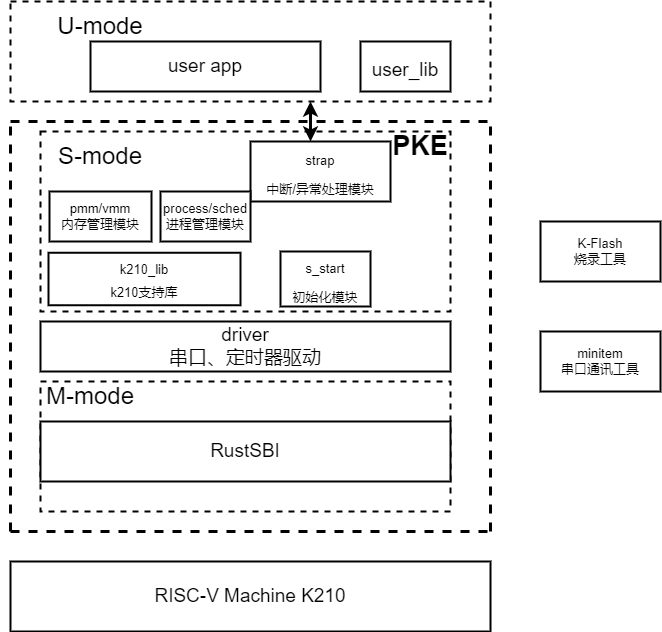

The diagram above was exported from draw.io. Its source (the exported page's mxGraphModel, read from the mxfile embedded in the PNG):
<mxGraphModel dx="1257" dy="732" grid="1" gridSize="10" guides="1" tooltips="1" connect="1" arrows="1" fold="1" page="1" pageScale="1" pageWidth="827" pageHeight="1169" math="0" shadow="0">
  <root>
    <mxCell id="0" />
    <mxCell id="1" parent="0" />
    <mxCell id="7zgWFqieC1nxWu_GfJvW-2" value="" style="rounded=0;whiteSpace=wrap;html=1;dashed=1;strokeWidth=2;perimeterSpacing=0;" parent="1" vertex="1">
      <mxGeometry x="220" y="470" width="410" height="130" as="geometry" />
    </mxCell>
    <mxCell id="7zgWFqieC1nxWu_GfJvW-3" value="&lt;font style=&quot;font-size: 24px;&quot;&gt;M-mode&lt;/font&gt;" style="text;html=1;strokeColor=none;fillColor=none;align=center;verticalAlign=middle;whiteSpace=wrap;rounded=0;dashed=1;" parent="1" vertex="1">
      <mxGeometry x="180" y="470" width="180" height="30" as="geometry" />
    </mxCell>
    <mxCell id="7zgWFqieC1nxWu_GfJvW-5" value="" style="rounded=0;whiteSpace=wrap;html=1;dashed=1;strokeWidth=2;perimeterSpacing=0;" parent="1" vertex="1">
      <mxGeometry x="220" y="220" width="410" height="180" as="geometry" />
    </mxCell>
    <mxCell id="7zgWFqieC1nxWu_GfJvW-6" value="&lt;font style=&quot;font-size: 24px;&quot;&gt;S-mode&lt;/font&gt;" style="text;html=1;strokeColor=none;fillColor=none;align=center;verticalAlign=middle;whiteSpace=wrap;rounded=0;dashed=1;" parent="1" vertex="1">
      <mxGeometry x="190" y="230" width="180" height="30" as="geometry" />
    </mxCell>
    <mxCell id="7zgWFqieC1nxWu_GfJvW-7" value="" style="rounded=0;whiteSpace=wrap;html=1;dashed=1;strokeWidth=2;perimeterSpacing=0;" parent="1" vertex="1">
      <mxGeometry x="190" y="90" width="480" height="100" as="geometry" />
    </mxCell>
    <mxCell id="7zgWFqieC1nxWu_GfJvW-8" value="&lt;font style=&quot;font-size: 24px;&quot;&gt;U-mode&lt;/font&gt;" style="text;html=1;strokeColor=none;fillColor=none;align=center;verticalAlign=middle;whiteSpace=wrap;rounded=0;dashed=1;" parent="1" vertex="1">
      <mxGeometry x="190" y="100" width="180" height="30" as="geometry" />
    </mxCell>
    <mxCell id="7zgWFqieC1nxWu_GfJvW-10" value="&lt;font style=&quot;font-size: 13px;&quot;&gt;s_start&lt;br&gt;初始化模块&lt;/font&gt;" style="rounded=0;whiteSpace=wrap;html=1;fontSize=24;strokeWidth=2;" parent="1" vertex="1">
      <mxGeometry x="460" y="340" width="90" height="55" as="geometry" />
    </mxCell>
    <mxCell id="7zgWFqieC1nxWu_GfJvW-15" value="&lt;font style=&quot;font-size: 13px;&quot;&gt;strap&lt;br&gt;中断/异常处理模块&lt;/font&gt;" style="rounded=0;whiteSpace=wrap;html=1;fontSize=24;strokeWidth=2;" parent="1" vertex="1">
      <mxGeometry x="430" y="230" width="140" height="60" as="geometry" />
    </mxCell>
    <mxCell id="7zgWFqieC1nxWu_GfJvW-16" value="" style="endArrow=classic;startArrow=classic;html=1;rounded=0;fontSize=13;strokeWidth=3;" parent="1" edge="1">
      <mxGeometry width="50" height="50" relative="1" as="geometry">
        <mxPoint x="490" y="230" as="sourcePoint" />
        <mxPoint x="490" y="190" as="targetPoint" />
      </mxGeometry>
    </mxCell>
    <mxCell id="7zgWFqieC1nxWu_GfJvW-17" value="pmm/vmm&lt;br&gt;内存管理模块" style="rounded=0;whiteSpace=wrap;html=1;fontSize=13;strokeWidth=2;" parent="1" vertex="1">
      <mxGeometry x="229" y="280" width="102" height="50" as="geometry" />
    </mxCell>
    <mxCell id="7zgWFqieC1nxWu_GfJvW-18" value="process/sched&lt;br&gt;进程管理模块" style="rounded=0;whiteSpace=wrap;html=1;fontSize=13;strokeWidth=2;" parent="1" vertex="1">
      <mxGeometry x="340" y="280" width="90" height="50" as="geometry" />
    </mxCell>
    <mxCell id="7zgWFqieC1nxWu_GfJvW-21" value="&lt;font style=&quot;font-size: 19px;&quot;&gt;user app&lt;/font&gt;" style="rounded=0;whiteSpace=wrap;html=1;fontSize=13;strokeWidth=2;" parent="1" vertex="1">
      <mxGeometry x="270" y="130" width="230" height="50" as="geometry" />
    </mxCell>
    <mxCell id="7zgWFqieC1nxWu_GfJvW-23" value="&lt;font style=&quot;font-size: 19px;&quot;&gt;user_lib&lt;/font&gt;" style="rounded=0;whiteSpace=wrap;html=1;fontSize=25;strokeWidth=2;" parent="1" vertex="1">
      <mxGeometry x="540" y="130" width="90" height="50" as="geometry" />
    </mxCell>
    <mxCell id="7zgWFqieC1nxWu_GfJvW-26" value="" style="endArrow=none;dashed=1;html=1;rounded=0;fontSize=19;strokeWidth=3;" parent="1" edge="1">
      <mxGeometry width="50" height="50" relative="1" as="geometry">
        <mxPoint x="190" y="210" as="sourcePoint" />
        <mxPoint x="670" y="210" as="targetPoint" />
      </mxGeometry>
    </mxCell>
    <mxCell id="7zgWFqieC1nxWu_GfJvW-27" value="" style="endArrow=none;dashed=1;html=1;rounded=0;fontSize=19;strokeWidth=3;" parent="1" edge="1">
      <mxGeometry width="50" height="50" relative="1" as="geometry">
        <mxPoint x="190" y="620" as="sourcePoint" />
        <mxPoint x="670" y="620" as="targetPoint" />
      </mxGeometry>
    </mxCell>
    <mxCell id="7zgWFqieC1nxWu_GfJvW-28" value="" style="endArrow=none;dashed=1;html=1;rounded=0;fontSize=19;strokeWidth=3;" parent="1" edge="1">
      <mxGeometry width="50" height="50" relative="1" as="geometry">
        <mxPoint x="670" y="620" as="sourcePoint" />
        <mxPoint x="670" y="210" as="targetPoint" />
      </mxGeometry>
    </mxCell>
    <mxCell id="7zgWFqieC1nxWu_GfJvW-29" value="" style="endArrow=none;dashed=1;html=1;rounded=0;fontSize=19;strokeWidth=3;" parent="1" edge="1">
      <mxGeometry width="50" height="50" relative="1" as="geometry">
        <mxPoint x="190" y="620" as="sourcePoint" />
        <mxPoint x="190" y="210" as="targetPoint" />
      </mxGeometry>
    </mxCell>
    <mxCell id="7zgWFqieC1nxWu_GfJvW-31" value="&lt;b&gt;&lt;font style=&quot;font-size: 27px;&quot;&gt;PKE&lt;/font&gt;&lt;/b&gt;" style="text;html=1;strokeColor=none;fillColor=none;align=center;verticalAlign=middle;whiteSpace=wrap;rounded=0;fontSize=19;" parent="1" vertex="1">
      <mxGeometry x="570" y="220" width="60" height="30" as="geometry" />
    </mxCell>
    <mxCell id="7zgWFqieC1nxWu_GfJvW-42" value="RISC-V Machine K210" style="rounded=0;whiteSpace=wrap;html=1;fontSize=19;strokeWidth=2;" parent="1" vertex="1">
      <mxGeometry x="190" y="650" width="480" height="70" as="geometry" />
    </mxCell>
    <mxCell id="Q23JWLy2D8BAEAXzCa0j-1" value="RustSBI" style="rounded=0;whiteSpace=wrap;html=1;fontSize=19;strokeWidth=2;" vertex="1" parent="1">
      <mxGeometry x="220" y="510" width="410" height="60" as="geometry" />
    </mxCell>
    <mxCell id="Q23JWLy2D8BAEAXzCa0j-2" value="driver&lt;br&gt;串口、定时器驱动" style="rounded=0;whiteSpace=wrap;html=1;fontSize=19;strokeWidth=2;" vertex="1" parent="1">
      <mxGeometry x="220" y="410" width="410" height="50" as="geometry" />
    </mxCell>
    <mxCell id="Q23JWLy2D8BAEAXzCa0j-4" value="&lt;font style=&quot;font-size: 13px;&quot;&gt;k210_lib&lt;br&gt;k210支持库&lt;br&gt;&lt;/font&gt;" style="rounded=0;whiteSpace=wrap;html=1;fontSize=19;strokeWidth=2;" vertex="1" parent="1">
      <mxGeometry x="228" y="341.25" width="192" height="52.5" as="geometry" />
    </mxCell>
    <mxCell id="Q23JWLy2D8BAEAXzCa0j-5" value="K-Flash&lt;br&gt;烧录工具" style="rounded=0;whiteSpace=wrap;html=1;fontSize=13;strokeWidth=2;" vertex="1" parent="1">
      <mxGeometry x="720" y="310" width="120" height="60" as="geometry" />
    </mxCell>
    <mxCell id="Q23JWLy2D8BAEAXzCa0j-7" value="minitem&lt;br&gt;串口通讯工具" style="rounded=0;whiteSpace=wrap;html=1;fontSize=13;strokeWidth=2;" vertex="1" parent="1">
      <mxGeometry x="720" y="420" width="120" height="60" as="geometry" />
    </mxCell>
  </root>
</mxGraphModel>